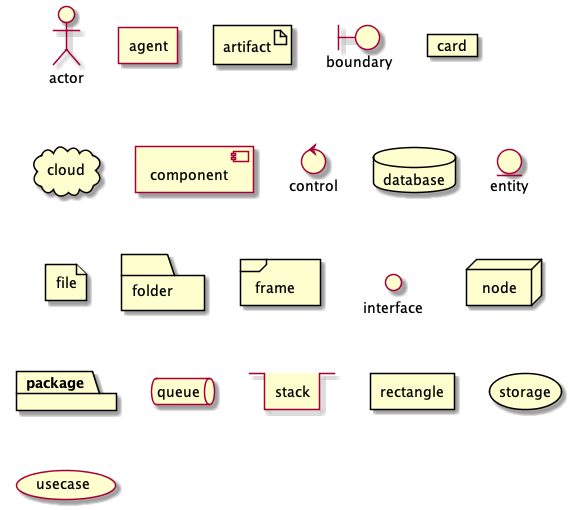

The diagram above was rendered by PlantUML. Its source (embedded in the PNG):
@startuml
actor actor
agent agent
artifact artifact
boundary boundary
card card
cloud cloud
component component
control control
database database
entity entity
file file
folder folder
frame frame
interface  interface
node node
package package
queue queue
stack stack
rectangle rectangle
storage storage
usecase usecase
@enduml